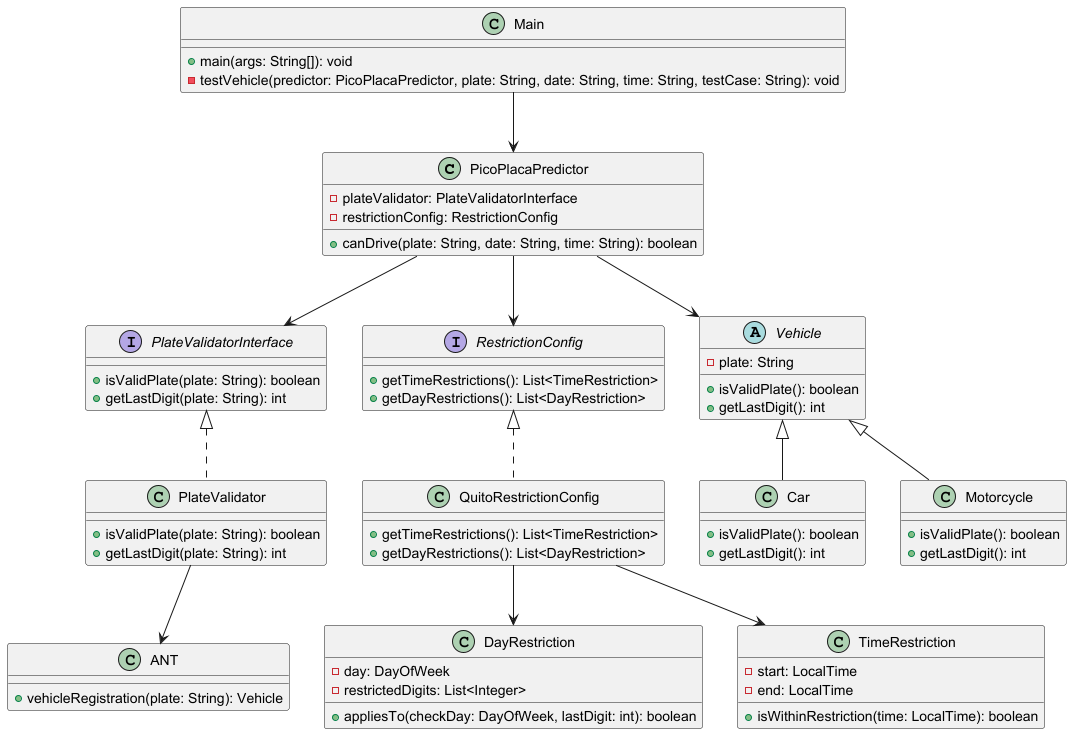

The diagram above was rendered by PlantUML. Its source (embedded in the PNG):
@startuml

class PicoPlacaPredictor {
    - plateValidator: PlateValidatorInterface
    - restrictionConfig: RestrictionConfig
    + canDrive(plate: String, date: String, time: String): boolean
}

interface PlateValidatorInterface {
    + isValidPlate(plate: String): boolean
    + getLastDigit(plate: String): int
}

class PlateValidator {
    + isValidPlate(plate: String): boolean
    + getLastDigit(plate: String): int
}

interface RestrictionConfig {
    + getTimeRestrictions(): List<TimeRestriction>
    + getDayRestrictions(): List<DayRestriction>
}

class QuitoRestrictionConfig implements RestrictionConfig {
    + getTimeRestrictions(): List<TimeRestriction>
    + getDayRestrictions(): List<DayRestriction>
}

abstract class Vehicle {
    - plate: String
    + isValidPlate(): boolean
    + getLastDigit(): int
}

class Car {
    + isValidPlate(): boolean
    + getLastDigit(): int
}

class Motorcycle {
    + isValidPlate(): boolean
    + getLastDigit(): int
}

class ANT {
    + vehicleRegistration(plate: String): Vehicle
}

class DayRestriction {
    - day: DayOfWeek
    - restrictedDigits: List<Integer>
    + appliesTo(checkDay: DayOfWeek, lastDigit: int): boolean
}

class TimeRestriction {
    - start: LocalTime
    - end: LocalTime
    + isWithinRestriction(time: LocalTime): boolean
}

class Main {
    + main(args: String[]): void
    - testVehicle(predictor: PicoPlacaPredictor, plate: String, date: String, time: String, testCase: String): void
}

PicoPlacaPredictor --> PlateValidatorInterface
PicoPlacaPredictor --> RestrictionConfig
PlateValidatorInterface <|.. PlateValidator
PlateValidator --> ANT
PicoPlacaPredictor --> Vehicle
Vehicle <|-- Car
Vehicle <|-- Motorcycle
QuitoRestrictionConfig --> DayRestriction
QuitoRestrictionConfig --> TimeRestriction
Main --> PicoPlacaPredictor

@enduml